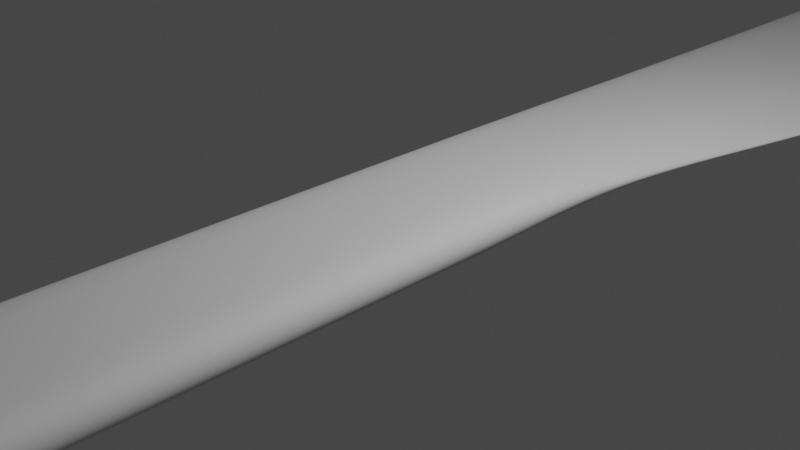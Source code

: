 # Source: cuchillo.blend  (saved by Blender 2.93.21; exported with 4.5.12 LTS)
import bpy
from mathutils import Matrix  # noqa: F401  (used for matrix-valued properties, if any)

bpy.ops.wm.read_factory_settings(use_empty=True)
scene = bpy.context.scene
scene.name = 'Scene'

# ---- collections
col_collection = bpy.data.collections.new('Collection'); scene.collection.children.link(col_collection)

# ---- world
world_world = bpy.data.worlds.new('World'); scene.world = world_world
world_world.use_nodes = True; world_world.node_tree.nodes.clear()
_N = world_world.node_tree.nodes; _L = world_world.node_tree.links
n0 = _N.new('ShaderNodeOutputWorld'); n0.name = 'World Output'; n0.location = (300, 300)
n1 = _N.new('ShaderNodeBackground'); n1.name = 'Background'; n1.location = (10, 300)
n1.inputs[0].default_value = (0.05088, 0.05088, 0.05088, 1.0)
_L.new(n1.outputs[0], n0.inputs[0])
n0.is_active_output = True
world_world.color = (0.05088, 0.05088, 0.05088)
world_world.use_sun_shadow = False
world_world.sun_shadow_jitter_overblur = 0.0

# ---- cameras
cam_camera = bpy.data.cameras.new('Camera')
cam_camera.clip_end = 100.0
cam_camera.ortho_scale = 7.314

# ---- lights
light_light = bpy.data.lights.new('Light', 'POINT')
light_light.transmission_factor = 0.0
light_light.energy = 1000.0
light_light.shadow_soft_size = 0.1
light_light.shadow_maximum_resolution = 0.006
light_light.use_absolute_resolution = True

# ---- meshes
me_cube_005 = bpy.data.meshes.new('Cube.005')
me_cube_005.from_pydata([(-1.0, -1.0, -1.0), (-1.0, -1.0, 1.0), (-1.0, 1.0, -1.0), (-1.0, 1.0, 1.0), (1.0, -1.0, -1.0), (1.0, -1.0, 1.0), (1.0, 1.0, -1.0), (1.0, 1.0, 1.0), (-1.0, 2.722, 1.0), (-1.0, 2.722, -1.0), (1.0, 2.722, -0.1342), (1.0, 2.722, 0.1342), (-1.0, 6.526, 1.0), (-1.0, 6.526, -1.0), (2.187, 6.526, -0.1342), (2.187, 6.526, 0.1342), (-1.0, 10.54, 1.0), (-1.0, 10.54, -1.0), (2.187, 10.54, -0.1342), (2.187, 10.54, 0.1342), (-1.0, 14.62, 1.0), (-1.0, 14.62, -1.0), (1.0, 14.62, -0.1342), (1.0, 14.62, 0.1342), (-1.0, 16.29, 1.0), (-1.0, 16.29, -1.0), (0.419, 16.29, -0.1342), (0.419, 16.29, 0.1342), (-1.367, 17.03, 0.7205), (-1.367, 17.03, -0.7205), (0.05178, 17.03, -0.09671), (0.05178, 17.03, 0.09671), (-1.0, -4.959, -1.0), (-1.0, -4.959, 1.0), (1.0, -4.959, 1.0), (1.0, -4.959, -1.0), (-1.0, -9.004, -1.0), (-1.0, -9.004, 1.0), (1.0, -9.004, 1.0), (1.0, -9.004, -1.0), (-1.0, -10.87, -1.0), (-1.0, -10.87, 1.0), (1.0, -10.87, 1.0), (1.0, -10.87, -1.0), (-0.5849, -12.49, -0.8855), (-0.5849, -12.49, 0.8855), (0.5849, -12.49, 0.8855), (0.5849, -12.49, -0.8855), (0.3676, 1.0, -1.0), (0.3676, 1.0, 1.0), (0.3676, -1.0, -1.0), (0.3676, -1.0, 1.0), (0.3676, 2.722, -1.0), (0.3676, 2.722, 1.0), (1.179, 6.526, -1.0), (1.179, 6.526, 1.0), (1.179, 10.54, -1.0), (1.179, 10.54, 1.0), (0.3676, 14.62, -1.0), (0.3676, 14.62, 1.0), (-0.02968, 16.29, -1.0), (-0.02968, 16.29, 1.0), (-0.3969, 17.03, -0.7205), (-0.3969, 17.03, 0.7205), (0.3676, -4.959, -1.0), (0.3676, -4.959, 1.0), (0.3676, -9.004, -1.0), (0.3676, -9.004, 1.0), (0.3676, -10.87, -1.0), (0.3676, -10.87, 1.0), (0.215, -12.49, -0.8855), (0.215, -12.49, 0.8855), (-0.443, 1.0, -1.0), (-0.443, -1.0, 1.0), (-0.443, 2.722, -1.0), (-0.1125, 6.526, -1.0), (-0.1125, 10.54, -1.0), (-0.443, 14.62, -1.0), (-0.6048, 16.29, -1.0), (-0.972, 17.03, -0.7205), (-0.443, -4.959, 1.0), (-0.443, -9.004, 1.0), (-0.443, -10.87, 1.0), (-0.2591, -12.49, 0.8855), (-0.443, 1.0, 1.0), (-0.443, -1.0, -1.0), (-0.443, 2.722, 1.0), (-0.1125, 6.526, 1.0), (-0.1125, 10.54, 1.0), (-0.443, 14.62, 1.0), (-0.6048, 16.29, 1.0), (-0.972, 17.03, 0.7205), (-0.443, -4.959, -1.0), (-0.443, -9.004, -1.0), (-0.443, -10.87, -1.0), (-0.2591, -12.49, -0.8855)], [], [(0, 1, 3, 2), (49, 7, 11, 53), (6, 7, 5, 4), (73, 1, 33, 80), (48, 6, 4, 50), (84, 3, 1, 73), (74, 9, 13, 75), (2, 3, 8, 9), (7, 6, 10, 11), (72, 2, 9, 74), (55, 15, 19, 57), (53, 11, 15, 55), (9, 8, 12, 13), (11, 10, 14, 15), (19, 18, 22, 23), (13, 12, 16, 17), (15, 14, 18, 19), (75, 13, 17, 76), (59, 23, 27, 61), (76, 17, 21, 77), (57, 19, 23, 59), (17, 16, 20, 21), (61, 27, 31, 63), (21, 20, 24, 25), (23, 22, 26, 27), (77, 21, 25, 78), (62, 63, 31, 30), (25, 24, 28, 29), (27, 26, 30, 31), (78, 25, 29, 79), (64, 35, 39, 66), (4, 5, 34, 35), (1, 0, 32, 33), (50, 4, 35, 64), (37, 36, 40, 41), (33, 32, 36, 37), (80, 33, 37, 81), (35, 34, 38, 39), (82, 41, 45, 83), (81, 37, 41, 82), (39, 38, 42, 43), (66, 39, 43, 68), (95, 83, 45, 44), (43, 42, 46, 47), (68, 43, 47, 70), (41, 40, 44, 45), (94, 68, 70, 95), (47, 46, 71, 70), (93, 66, 68, 94), (38, 67, 69, 42), (42, 69, 71, 46), (34, 65, 67, 38), (85, 50, 64, 92), (92, 64, 66, 93), (26, 60, 62, 30), (79, 91, 63, 62), (22, 58, 60, 26), (90, 61, 63, 91), (88, 57, 59, 89), (18, 56, 58, 22), (89, 59, 61, 90), (14, 54, 56, 18), (86, 53, 55, 87), (87, 55, 57, 88), (6, 48, 52, 10), (10, 52, 54, 14), (7, 49, 51, 5), (72, 48, 50, 85), (5, 51, 65, 34), (84, 49, 53, 86), (3, 84, 86, 8), (2, 72, 85, 0), (12, 87, 88, 16), (8, 86, 87, 12), (20, 89, 90, 24), (16, 88, 89, 20), (24, 90, 91, 28), (29, 28, 91, 79), (32, 92, 93, 36), (0, 85, 92, 32), (36, 93, 94, 40), (40, 94, 95, 44), (70, 71, 83, 95), (67, 81, 82, 69), (69, 82, 83, 71), (65, 80, 81, 67), (60, 78, 79, 62), (58, 77, 78, 60), (56, 76, 77, 58), (54, 75, 76, 56), (48, 72, 74, 52), (52, 74, 75, 54), (49, 84, 73, 51), (51, 73, 80, 65)])
_uv = me_cube_005.uv_layers.new(name='UVMap')
_uv.uv.foreach_set('vector', [0.375, 0.0, 0.625, 0.0, 0.625, 0.25, 0.375, 0.25, 0.704, 0.5, 0.625, 0.5, 0.625, 0.5, 0.704, 0.5, 0.375, 0.5, 0.625, 0.5, 0.625, 0.75, 0.375, 0.75, 0.8054, 0.75, 0.875, 0.75, 0.875, 0.75, 0.8054, 0.75, 0.296, 0.5, 0.375, 0.5, 0.375, 0.75, 0.296, 0.75, 0.8054, 0.5, 0.875, 0.5, 0.875, 0.75, 0.8054, 0.75, 0.1946, 0.5, 0.125, 0.5, 0.125, 0.5, 0.1946, 0.5, 0.375, 0.25, 0.625, 0.25, 0.625, 0.25, 0.375, 0.25, 0.625, 0.5, 0.375, 0.5, 0.375, 0.5, 0.625, 0.5, 0.1946, 0.5, 0.125, 0.5, 0.125, 0.5, 0.1946, 0.5, 0.704, 0.5, 0.625, 0.5, 0.625, 0.5, 0.704, 0.5, 0.704, 0.5, 0.625, 0.5, 0.625, 0.5, 0.704, 0.5, 0.375, 0.25, 0.625, 0.25, 0.625, 0.25, 0.375, 0.25, 0.625, 0.5, 0.375, 0.5, 0.375, 0.5, 0.625, 0.5, 0.625, 0.5, 0.375, 0.5, 0.375, 0.5, 0.625, 0.5, 0.375, 0.25, 0.625, 0.25, 0.625, 0.25, 0.375, 0.25, 0.625, 0.5, 0.375, 0.5, 0.375, 0.5, 0.625, 0.5, 0.1946, 0.5, 0.125, 0.5, 0.125, 0.5, 0.1946, 0.5, 0.704, 0.5, 0.625, 0.5, 0.625, 0.5, 0.704, 0.5, 0.1946, 0.5, 0.125, 0.5, 0.125, 0.5, 0.1946, 0.5, 0.704, 0.5, 0.625, 0.5, 0.625, 0.5, 0.704, 0.5, 0.375, 0.25, 0.625, 0.25, 0.625, 0.25, 0.375, 0.25, 0.704, 0.5, 0.625, 0.5, 0.625, 0.5, 0.704, 0.5, 0.375, 0.25, 0.625, 0.25, 0.625, 0.25, 0.375, 0.25, 0.625, 0.5, 0.375, 0.5, 0.375, 0.5, 0.625, 0.5, 0.1946, 0.5, 0.125, 0.5, 0.125, 0.5, 0.1946, 0.5, 0.375, 0.421, 0.625, 0.421, 0.625, 0.5, 0.375, 0.5, 0.375, 0.25, 0.625, 0.25, 0.625, 0.25, 0.375, 0.25, 0.625, 0.5, 0.375, 0.5, 0.375, 0.5, 0.625, 0.5, 0.1946, 0.5, 0.125, 0.5, 0.125, 0.5, 0.1946, 0.5, 0.296, 0.75, 0.375, 0.75, 0.375, 0.75, 0.296, 0.75, 0.375, 0.75, 0.625, 0.75, 0.625, 0.75, 0.375, 0.75, 0.625, 0.0, 0.375, 0.0, 0.375, 0.0, 0.625, 0.0, 0.296, 0.75, 0.375, 0.75, 0.375, 0.75, 0.296, 0.75, 0.625, 0.0, 0.375, 0.0, 0.375, 0.0, 0.625, 0.0, 0.625, 0.0, 0.375, 0.0, 0.375, 0.0, 0.625, 0.0, 0.8054, 0.75, 0.875, 0.75, 0.875, 0.75, 0.8054, 0.75, 0.375, 0.75, 0.625, 0.75, 0.625, 0.75, 0.375, 0.75, 0.8054, 0.75, 0.875, 0.75, 0.875, 0.75, 0.8054, 0.75, 0.8054, 0.75, 0.875, 0.75, 0.875, 0.75, 0.8054, 0.75, 0.375, 0.75, 0.625, 0.75, 0.625, 0.75, 0.375, 0.75, 0.296, 0.75, 0.375, 0.75, 0.375, 0.75, 0.296, 0.75, 0.375, 0.9304, 0.625, 0.9304, 0.625, 1.0, 0.375, 1.0, 0.375, 0.75, 0.625, 0.75, 0.625, 0.75, 0.375, 0.75, 0.296, 0.75, 0.375, 0.75, 0.375, 0.75, 0.296, 0.75, 0.625, 0.0, 0.375, 0.0, 0.375, 0.0, 0.625, 0.0, 0.1946, 0.75, 0.296, 0.75, 0.296, 0.75, 0.1946, 0.75, 0.375, 0.75, 0.625, 0.75, 0.625, 0.829, 0.375, 0.829, 0.1946, 0.75, 0.296, 0.75, 0.296, 0.75, 0.1946, 0.75, 0.625, 0.75, 0.704, 0.75, 0.704, 0.75, 0.625, 0.75, 0.625, 0.75, 0.704, 0.75, 0.704, 0.75, 0.625, 0.75, 0.625, 0.75, 0.704, 0.75, 0.704, 0.75, 0.625, 0.75, 0.1946, 0.75, 0.296, 0.75, 0.296, 0.75, 0.1946, 0.75, 0.1946, 0.75, 0.296, 0.75, 0.296, 0.75, 0.1946, 0.75, 0.375, 0.5, 0.296, 0.5, 0.296, 0.5, 0.375, 0.5, 0.375, 0.3196, 0.625, 0.3196, 0.625, 0.421, 0.375, 0.421, 0.375, 0.5, 0.296, 0.5, 0.296, 0.5, 0.375, 0.5, 0.8054, 0.5, 0.704, 0.5, 0.704, 0.5, 0.8054, 0.5, 0.8054, 0.5, 0.704, 0.5, 0.704, 0.5, 0.8054, 0.5, 0.375, 0.5, 0.296, 0.5, 0.296, 0.5, 0.375, 0.5, 0.8054, 0.5, 0.704, 0.5, 0.704, 0.5, 0.8054, 0.5, 0.375, 0.5, 0.296, 0.5, 0.296, 0.5, 0.375, 0.5, 0.8054, 0.5, 0.704, 0.5, 0.704, 0.5, 0.8054, 0.5, 0.8054, 0.5, 0.704, 0.5, 0.704, 0.5, 0.8054, 0.5, 0.375, 0.5, 0.296, 0.5, 0.296, 0.5, 0.375, 0.5, 0.375, 0.5, 0.296, 0.5, 0.296, 0.5, 0.375, 0.5, 0.625, 0.5, 0.704, 0.5, 0.704, 0.75, 0.625, 0.75, 0.1946, 0.5, 0.296, 0.5, 0.296, 0.75, 0.1946, 0.75, 0.625, 0.75, 0.704, 0.75, 0.704, 0.75, 0.625, 0.75, 0.8054, 0.5, 0.704, 0.5, 0.704, 0.5, 0.8054, 0.5, 0.875, 0.5, 0.8054, 0.5, 0.8054, 0.5, 0.875, 0.5, 0.125, 0.5, 0.1946, 0.5, 0.1946, 0.75, 0.125, 0.75, 0.875, 0.5, 0.8054, 0.5, 0.8054, 0.5, 0.875, 0.5, 0.875, 0.5, 0.8054, 0.5, 0.8054, 0.5, 0.875, 0.5, 0.875, 0.5, 0.8054, 0.5, 0.8054, 0.5, 0.875, 0.5, 0.875, 0.5, 0.8054, 0.5, 0.8054, 0.5, 0.875, 0.5, 0.875, 0.5, 0.8054, 0.5, 0.8054, 0.5, 0.875, 0.5, 0.375, 0.25, 0.625, 0.25, 0.625, 0.3196, 0.375, 0.3196, 0.125, 0.75, 0.1946, 0.75, 0.1946, 0.75, 0.125, 0.75, 0.125, 0.75, 0.1946, 0.75, 0.1946, 0.75, 0.125, 0.75, 0.125, 0.75, 0.1946, 0.75, 0.1946, 0.75, 0.125, 0.75, 0.125, 0.75, 0.1946, 0.75, 0.1946, 0.75, 0.125, 0.75, 0.375, 0.829, 0.625, 0.829, 0.625, 0.9304, 0.375, 0.9304, 0.704, 0.75, 0.8054, 0.75, 0.8054, 0.75, 0.704, 0.75, 0.704, 0.75, 0.8054, 0.75, 0.8054, 0.75, 0.704, 0.75, 0.704, 0.75, 0.8054, 0.75, 0.8054, 0.75, 0.704, 0.75, 0.296, 0.5, 0.1946, 0.5, 0.1946, 0.5, 0.296, 0.5, 0.296, 0.5, 0.1946, 0.5, 0.1946, 0.5, 0.296, 0.5, 0.296, 0.5, 0.1946, 0.5, 0.1946, 0.5, 0.296, 0.5, 0.296, 0.5, 0.1946, 0.5, 0.1946, 0.5, 0.296, 0.5, 0.296, 0.5, 0.1946, 0.5, 0.1946, 0.5, 0.296, 0.5, 0.296, 0.5, 0.1946, 0.5, 0.1946, 0.5, 0.296, 0.5, 0.704, 0.5, 0.8054, 0.5, 0.8054, 0.75, 0.704, 0.75, 0.704, 0.75, 0.8054, 0.75, 0.8054, 0.75, 0.704, 0.75])
me_cube_005.use_remesh_fix_poles = True
me_cube_005.use_remesh_preserve_attributes = False
me_cube_005.update()

# ---- objects
ob_light = bpy.data.objects.new('Light', light_light)
ob_camera = bpy.data.objects.new('Camera', cam_camera)
ob_cube = bpy.data.objects.new('Cube', me_cube_005)

# ---- transforms, parenting, visibility, modifiers, constraints
ob_light.location = (4.076, 1.005, 5.904)
ob_light.rotation_euler = (0.6503, 0.05522, 1.866)
ob_light.lock_rotations_4d = False
ob_light.empty_display_type = 'ARROWS'
ob_light.color = (0.0, 0.0, 0.0, 0.0)
ob_light.lineart.crease_threshold = 0.0
ob_camera.location = (7.359, -6.926, 4.958)
ob_camera.rotation_euler = (1.109, 0.0, 0.8149)
ob_camera.lock_rotations_4d = False
ob_camera.empty_display_type = 'ARROWS'
ob_camera.color = (0.0, 0.0, 0.0, 0.0)
ob_camera.display_type = 'WIRE'
ob_camera.lineart.crease_threshold = 0.0
ob_cube.location = (0.0, 0.0, 0.0)
ob_cube.scale = (1.0, 1.0, 0.2464)
_m = ob_cube.modifiers.new('Subdivision', 'SUBSURF')
_m = ob_cube.modifiers.new('Subdivision.001', 'SUBSURF')

# ---- collection membership
col_collection.objects.link(ob_light)
col_collection.objects.link(ob_camera)
col_collection.objects.link(ob_cube)

# ---- scene / render settings (as saved in the file)
scene.camera = ob_camera
scene.frame_start = 1; scene.frame_end = 250; scene.frame_set(1)
scene.render.engine = 'BLENDER_EEVEE_NEXT'
scene.cycles.use_denoising = False
scene.cycles.samples = 128
scene.cycles.sampling_pattern = 'TABULATED_SOBOL'
scene.cycles.use_adaptive_sampling = False
scene.cycles.use_light_tree = False
scene.view_settings.view_transform = 'Filmic'
bpy.context.view_layer.update()
